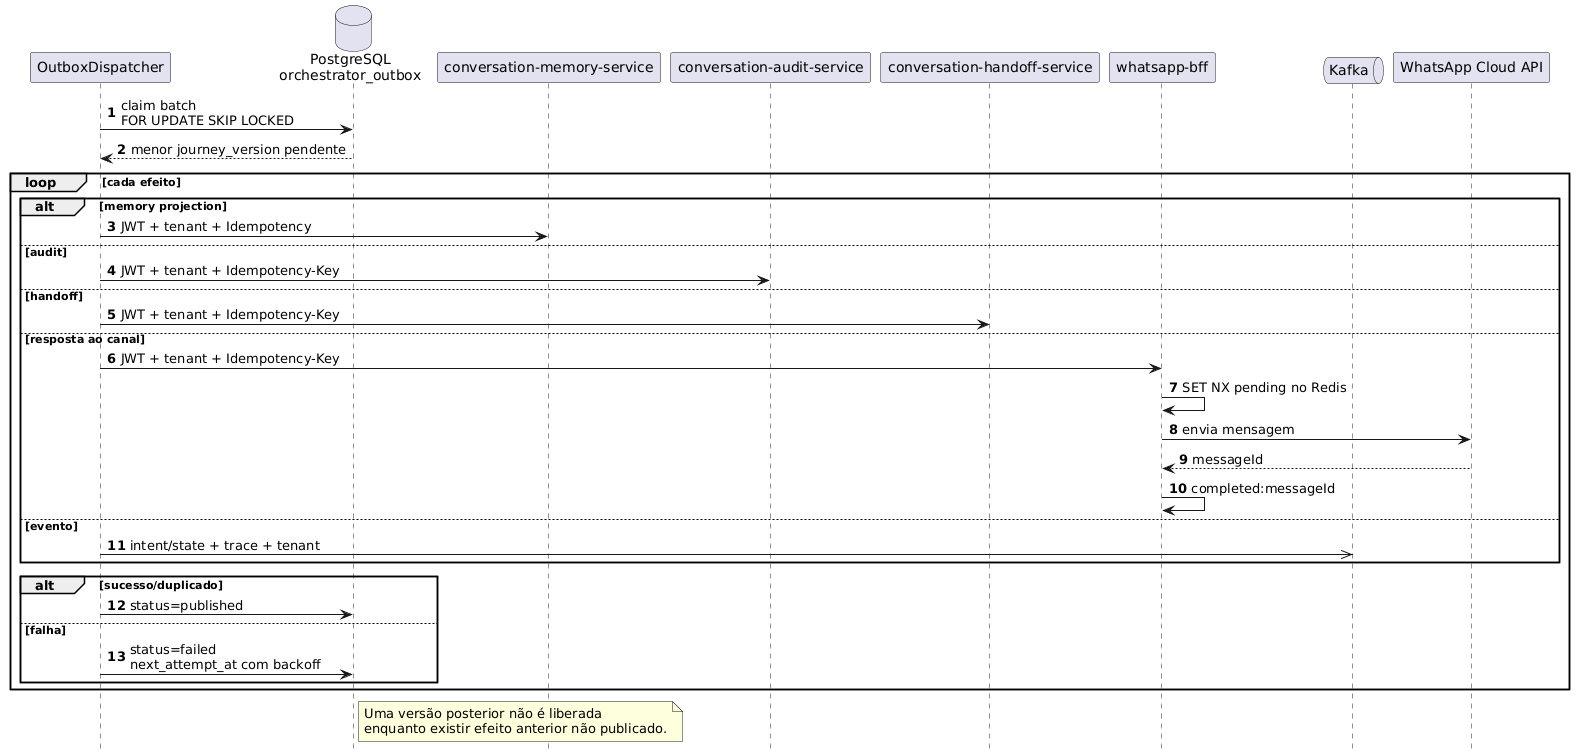

The diagram above was rendered by PlantUML. Its source (embedded in the PNG):
@startuml
hide footbox
autonumber

participant "OutboxDispatcher" as Dispatcher
database "PostgreSQL\norchestrator_outbox" as Outbox
participant "conversation-memory-service" as Memory
participant "conversation-audit-service" as Audit
participant "conversation-handoff-service" as Handoff
participant "whatsapp-bff" as BFF
queue Kafka
participant "WhatsApp Cloud API" as Meta

Dispatcher -> Outbox: claim batch\nFOR UPDATE SKIP LOCKED
Outbox --> Dispatcher: menor journey_version pendente

loop cada efeito
  alt memory projection
    Dispatcher -> Memory: JWT + tenant + Idempotency
  else audit
    Dispatcher -> Audit: JWT + tenant + Idempotency-Key
  else handoff
    Dispatcher -> Handoff: JWT + tenant + Idempotency-Key
  else resposta ao canal
    Dispatcher -> BFF: JWT + tenant + Idempotency-Key
    BFF -> BFF: SET NX pending no Redis
    BFF -> Meta: envia mensagem
    Meta --> BFF: messageId
    BFF -> BFF: completed:messageId
  else evento
    Dispatcher ->> Kafka: intent/state + trace + tenant
  end

  alt sucesso/duplicado
    Dispatcher -> Outbox: status=published
  else falha
    Dispatcher -> Outbox: status=failed\nnext_attempt_at com backoff
  end
end

note right of Outbox
Uma versão posterior não é liberada
enquanto existir efeito anterior não publicado.
end note
@enduml